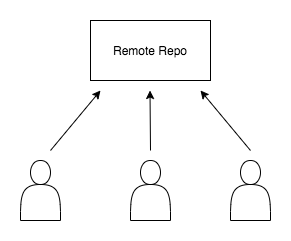

The diagram above was exported from draw.io. Its source (the exported page's mxGraphModel, read from the mxfile embedded in the PNG):
<mxGraphModel dx="715" dy="644" grid="1" gridSize="10" guides="1" tooltips="1" connect="1" arrows="1" fold="1" page="1" pageScale="1" pageWidth="827" pageHeight="1169" math="0" shadow="0">
  <root>
    <mxCell id="0" />
    <mxCell id="1" parent="0" />
    <mxCell id="ViEXCd3TPv7u8i1HGWpd-20" value="Remote Repo" style="rounded=0;whiteSpace=wrap;html=1;" vertex="1" parent="1">
      <mxGeometry x="310" y="170" width="120" height="60" as="geometry" />
    </mxCell>
    <mxCell id="ViEXCd3TPv7u8i1HGWpd-21" value="" style="shape=actor;whiteSpace=wrap;html=1;" vertex="1" parent="1">
      <mxGeometry x="240" y="310" width="40" height="60" as="geometry" />
    </mxCell>
    <mxCell id="ViEXCd3TPv7u8i1HGWpd-22" value="" style="shape=actor;whiteSpace=wrap;html=1;" vertex="1" parent="1">
      <mxGeometry x="350" y="310" width="40" height="60" as="geometry" />
    </mxCell>
    <mxCell id="ViEXCd3TPv7u8i1HGWpd-23" value="" style="shape=actor;whiteSpace=wrap;html=1;" vertex="1" parent="1">
      <mxGeometry x="450" y="310" width="40" height="60" as="geometry" />
    </mxCell>
    <mxCell id="ViEXCd3TPv7u8i1HGWpd-24" value="" style="endArrow=classic;html=1;" edge="1" parent="1">
      <mxGeometry width="50" height="50" relative="1" as="geometry">
        <mxPoint x="270" y="300" as="sourcePoint" />
        <mxPoint x="320" y="240" as="targetPoint" />
      </mxGeometry>
    </mxCell>
    <mxCell id="ViEXCd3TPv7u8i1HGWpd-25" value="" style="endArrow=classic;html=1;" edge="1" parent="1">
      <mxGeometry width="50" height="50" relative="1" as="geometry">
        <mxPoint x="370" y="300" as="sourcePoint" />
        <mxPoint x="369.5" y="240" as="targetPoint" />
      </mxGeometry>
    </mxCell>
    <mxCell id="ViEXCd3TPv7u8i1HGWpd-26" value="" style="endArrow=classic;html=1;" edge="1" parent="1">
      <mxGeometry width="50" height="50" relative="1" as="geometry">
        <mxPoint x="470" y="300" as="sourcePoint" />
        <mxPoint x="420" y="240" as="targetPoint" />
      </mxGeometry>
    </mxCell>
  </root>
</mxGraphModel>